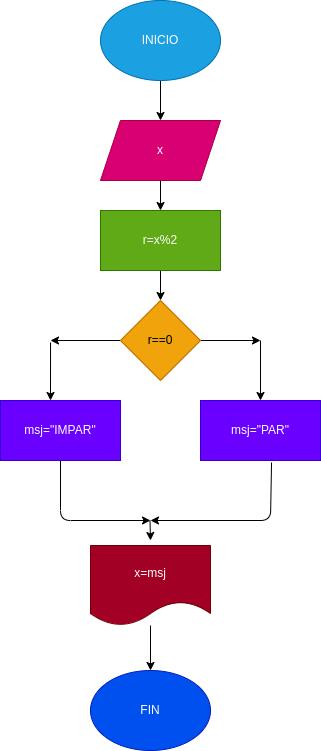

The diagram above was exported from draw.io. Its source (the exported page's mxGraphModel, read from the mxfile embedded in the PNG):
<mxGraphModel dx="662" dy="411" grid="1" gridSize="10" guides="1" tooltips="1" connect="1" arrows="1" fold="1" page="1" pageScale="1" pageWidth="827" pageHeight="1169" math="0" shadow="0">
  <root>
    <mxCell id="0" />
    <mxCell id="1" parent="0" />
    <mxCell id="4" value="" style="edgeStyle=none;html=1;" edge="1" parent="1" source="2" target="3">
      <mxGeometry relative="1" as="geometry" />
    </mxCell>
    <mxCell id="2" value="INICIO" style="ellipse;whiteSpace=wrap;html=1;fillColor=#1ba1e2;fontColor=#ffffff;strokeColor=#006EAF;" vertex="1" parent="1">
      <mxGeometry x="270" y="40" width="120" height="80" as="geometry" />
    </mxCell>
    <mxCell id="6" value="" style="edgeStyle=none;html=1;" edge="1" parent="1" source="3" target="5">
      <mxGeometry relative="1" as="geometry" />
    </mxCell>
    <mxCell id="3" value="x" style="shape=parallelogram;perimeter=parallelogramPerimeter;whiteSpace=wrap;html=1;fixedSize=1;fillColor=#d80073;fontColor=#ffffff;strokeColor=#A50040;" vertex="1" parent="1">
      <mxGeometry x="270" y="160" width="120" height="60" as="geometry" />
    </mxCell>
    <mxCell id="13" value="" style="edgeStyle=none;html=1;" edge="1" parent="1" source="5" target="12">
      <mxGeometry relative="1" as="geometry" />
    </mxCell>
    <mxCell id="5" value="r=x%2" style="whiteSpace=wrap;html=1;fillColor=#60a917;fontColor=#ffffff;strokeColor=#2D7600;" vertex="1" parent="1">
      <mxGeometry x="270" y="250" width="120" height="60" as="geometry" />
    </mxCell>
    <mxCell id="7" value="FIN" style="ellipse;whiteSpace=wrap;html=1;fillColor=#0050ef;fontColor=#ffffff;strokeColor=#001DBC;" vertex="1" parent="1">
      <mxGeometry x="260" y="710" width="120" height="80" as="geometry" />
    </mxCell>
    <mxCell id="11" style="edgeStyle=none;html=1;" edge="1" parent="1" source="9" target="7">
      <mxGeometry relative="1" as="geometry" />
    </mxCell>
    <mxCell id="9" value="x=msj" style="shape=document;whiteSpace=wrap;html=1;boundedLbl=1;fillColor=#a20025;fontColor=#ffffff;strokeColor=#6F0000;" vertex="1" parent="1">
      <mxGeometry x="260" y="585" width="120" height="80" as="geometry" />
    </mxCell>
    <mxCell id="14" style="edgeStyle=none;html=1;" edge="1" parent="1" source="12">
      <mxGeometry relative="1" as="geometry">
        <mxPoint x="430" y="380" as="targetPoint" />
      </mxGeometry>
    </mxCell>
    <mxCell id="15" style="edgeStyle=none;html=1;" edge="1" parent="1" source="12">
      <mxGeometry relative="1" as="geometry">
        <mxPoint x="220" y="380" as="targetPoint" />
      </mxGeometry>
    </mxCell>
    <mxCell id="12" value="r==0" style="rhombus;whiteSpace=wrap;html=1;fillColor=#f0a30a;strokeColor=#BD7000;fontColor=#000000;" vertex="1" parent="1">
      <mxGeometry x="290" y="340" width="80" height="80" as="geometry" />
    </mxCell>
    <mxCell id="22" value="" style="edgeStyle=none;html=1;" edge="1" parent="1" source="16">
      <mxGeometry relative="1" as="geometry">
        <mxPoint x="320" y="560" as="targetPoint" />
        <Array as="points">
          <mxPoint x="230" y="560" />
        </Array>
      </mxGeometry>
    </mxCell>
    <mxCell id="16" value="msj=&quot;IMPAR&quot;" style="rounded=0;whiteSpace=wrap;html=1;fillColor=#6a00ff;fontColor=#ffffff;strokeColor=#3700CC;" vertex="1" parent="1">
      <mxGeometry x="170" y="440" width="120" height="60" as="geometry" />
    </mxCell>
    <mxCell id="23" style="edgeStyle=none;html=1;exitX=0.592;exitY=1.033;exitDx=0;exitDy=0;exitPerimeter=0;" edge="1" parent="1" source="17">
      <mxGeometry relative="1" as="geometry">
        <mxPoint x="320" y="560" as="targetPoint" />
        <mxPoint x="440" y="510" as="sourcePoint" />
        <Array as="points">
          <mxPoint x="440" y="560" />
        </Array>
      </mxGeometry>
    </mxCell>
    <mxCell id="17" value="msj=&quot;PAR&quot;" style="rounded=0;whiteSpace=wrap;html=1;fillColor=#6a00ff;fontColor=#ffffff;strokeColor=#3700CC;" vertex="1" parent="1">
      <mxGeometry x="370" y="440" width="120" height="60" as="geometry" />
    </mxCell>
    <mxCell id="20" style="edgeStyle=none;html=1;entryX=0.5;entryY=0;entryDx=0;entryDy=0;" edge="1" parent="1" target="17">
      <mxGeometry relative="1" as="geometry">
        <mxPoint x="430" y="380" as="sourcePoint" />
      </mxGeometry>
    </mxCell>
    <mxCell id="21" style="edgeStyle=none;html=1;entryX=0.433;entryY=-0.033;entryDx=0;entryDy=0;entryPerimeter=0;" edge="1" parent="1">
      <mxGeometry relative="1" as="geometry">
        <mxPoint x="220.04" y="381.98" as="sourcePoint" />
        <mxPoint x="220.00000000000003" y="440" as="targetPoint" />
      </mxGeometry>
    </mxCell>
    <mxCell id="25" style="edgeStyle=none;html=1;" edge="1" parent="1">
      <mxGeometry relative="1" as="geometry">
        <mxPoint x="319.5" y="560" as="sourcePoint" />
        <mxPoint x="320" y="580" as="targetPoint" />
      </mxGeometry>
    </mxCell>
  </root>
</mxGraphModel>